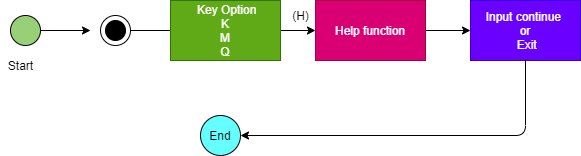

The diagram above was exported from draw.io. Its source (the exported page's mxGraphModel, read from the mxfile embedded in the PNG):
<mxGraphModel dx="868" dy="482" grid="1" gridSize="10" guides="1" tooltips="1" connect="1" arrows="1" fold="1" page="1" pageScale="1" pageWidth="850" pageHeight="1400" math="0" shadow="0">
  <root>
    <mxCell id="0" />
    <mxCell id="1" parent="0" />
    <mxCell id="k1MoKmb9mllBLrmxenIS-4" value="" style="edgeStyle=orthogonalEdgeStyle;rounded=0;orthogonalLoop=1;jettySize=auto;html=1;" edge="1" parent="1" source="k1MoKmb9mllBLrmxenIS-1">
      <mxGeometry relative="1" as="geometry">
        <mxPoint x="200" y="225" as="targetPoint" />
      </mxGeometry>
    </mxCell>
    <mxCell id="k1MoKmb9mllBLrmxenIS-1" value="" style="ellipse;whiteSpace=wrap;html=1;aspect=fixed;fillColor=#97D077;" vertex="1" parent="1">
      <mxGeometry x="120" y="210" width="30" height="30" as="geometry" />
    </mxCell>
    <mxCell id="k1MoKmb9mllBLrmxenIS-2" value="Start" style="text;html=1;align=center;verticalAlign=middle;resizable=0;points=[];autosize=1;strokeColor=none;" vertex="1" parent="1">
      <mxGeometry x="110" y="250" width="40" height="20" as="geometry" />
    </mxCell>
    <mxCell id="k1MoKmb9mllBLrmxenIS-5" value="" style="ellipse;whiteSpace=wrap;html=1;aspect=fixed;" vertex="1" parent="1">
      <mxGeometry x="210" y="210" width="30" height="30" as="geometry" />
    </mxCell>
    <mxCell id="k1MoKmb9mllBLrmxenIS-7" value="" style="ellipse;whiteSpace=wrap;html=1;aspect=fixed;fillColor=#000000;" vertex="1" parent="1">
      <mxGeometry x="215" y="215" width="20" height="20" as="geometry" />
    </mxCell>
    <mxCell id="k1MoKmb9mllBLrmxenIS-8" value="" style="endArrow=none;html=1;exitX=1;exitY=0.5;exitDx=0;exitDy=0;" edge="1" parent="1" source="k1MoKmb9mllBLrmxenIS-5">
      <mxGeometry width="50" height="50" relative="1" as="geometry">
        <mxPoint x="280" y="250" as="sourcePoint" />
        <mxPoint x="280" y="225" as="targetPoint" />
      </mxGeometry>
    </mxCell>
    <mxCell id="k1MoKmb9mllBLrmxenIS-11" value="" style="edgeStyle=orthogonalEdgeStyle;rounded=0;orthogonalLoop=1;jettySize=auto;html=1;" edge="1" parent="1" source="k1MoKmb9mllBLrmxenIS-9" target="k1MoKmb9mllBLrmxenIS-10">
      <mxGeometry relative="1" as="geometry" />
    </mxCell>
    <mxCell id="k1MoKmb9mllBLrmxenIS-9" value="&amp;nbsp;Key Option&lt;br&gt;K&lt;br&gt;M&lt;br&gt;Q" style="rounded=0;whiteSpace=wrap;html=1;fillColor=#60a917;strokeColor=#2D7600;fontColor=#ffffff;" vertex="1" parent="1">
      <mxGeometry x="280" y="195" width="110" height="60" as="geometry" />
    </mxCell>
    <mxCell id="k1MoKmb9mllBLrmxenIS-13" value="" style="edgeStyle=orthogonalEdgeStyle;rounded=0;orthogonalLoop=1;jettySize=auto;html=1;" edge="1" parent="1" source="k1MoKmb9mllBLrmxenIS-10" target="k1MoKmb9mllBLrmxenIS-12">
      <mxGeometry relative="1" as="geometry" />
    </mxCell>
    <mxCell id="k1MoKmb9mllBLrmxenIS-10" value="Help function" style="rounded=0;whiteSpace=wrap;html=1;fillColor=#d80073;strokeColor=#A50040;fontColor=#ffffff;" vertex="1" parent="1">
      <mxGeometry x="425" y="195" width="110" height="60" as="geometry" />
    </mxCell>
    <mxCell id="k1MoKmb9mllBLrmxenIS-12" value="Input continue &lt;br&gt;or&lt;br&gt;&amp;nbsp;Exit" style="rounded=0;whiteSpace=wrap;html=1;fillColor=#6a00ff;strokeColor=#3700CC;fontColor=#ffffff;" vertex="1" parent="1">
      <mxGeometry x="580" y="195" width="110" height="60" as="geometry" />
    </mxCell>
    <mxCell id="k1MoKmb9mllBLrmxenIS-14" value="End" style="ellipse;whiteSpace=wrap;html=1;aspect=fixed;fillColor=#66FFFF;" vertex="1" parent="1">
      <mxGeometry x="310" y="310" width="40" height="40" as="geometry" />
    </mxCell>
    <mxCell id="k1MoKmb9mllBLrmxenIS-15" value="" style="endArrow=classic;html=1;entryX=1;entryY=0.5;entryDx=0;entryDy=0;exitX=0.5;exitY=1;exitDx=0;exitDy=0;" edge="1" parent="1" source="k1MoKmb9mllBLrmxenIS-12" target="k1MoKmb9mllBLrmxenIS-14">
      <mxGeometry width="50" height="50" relative="1" as="geometry">
        <mxPoint x="520" y="370" as="sourcePoint" />
        <mxPoint x="570" y="320" as="targetPoint" />
        <Array as="points">
          <mxPoint x="635" y="330" />
        </Array>
      </mxGeometry>
    </mxCell>
    <mxCell id="k1MoKmb9mllBLrmxenIS-16" value="(H)" style="text;html=1;align=center;verticalAlign=middle;resizable=0;points=[];autosize=1;strokeColor=none;" vertex="1" parent="1">
      <mxGeometry x="395" y="200" width="30" height="20" as="geometry" />
    </mxCell>
  </root>
</mxGraphModel>